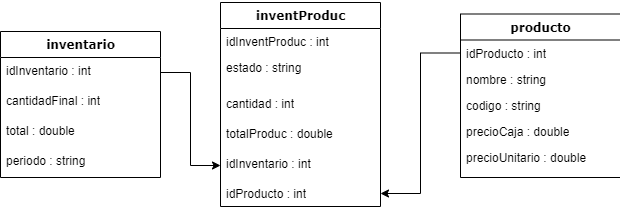

The diagram above was exported from draw.io. Its source (the exported page's mxGraphModel, read from the mxfile embedded in the PNG):
<mxGraphModel dx="1422" dy="762" grid="1" gridSize="10" guides="1" tooltips="1" connect="1" arrows="1" fold="1" page="1" pageScale="1" pageWidth="1100" pageHeight="850" background="#ffffff" math="0" shadow="0">
  <root>
    <mxCell id="0" />
    <mxCell id="1" parent="0" />
    <mxCell id="78961159f06e98e8-17" value="Inventario" style="swimlane;html=1;fontStyle=1;align=center;verticalAlign=top;childLayout=stackLayout;horizontal=1;startSize=26;horizontalStack=0;resizeParent=1;resizeLast=0;collapsible=1;marginBottom=0;swimlaneFillColor=#ffffff;rounded=0;shadow=0;comic=0;labelBackgroundColor=none;strokeWidth=1;fillColor=none;fontFamily=Verdana;fontSize=12" parent="1" vertex="1">
      <mxGeometry x="90" y="68" width="160" height="242" as="geometry" />
    </mxCell>
    <mxCell id="78961159f06e98e8-21" value="Cantidad en STOCK" style="text;html=1;strokeColor=none;fillColor=none;align=left;verticalAlign=top;spacingLeft=4;spacingRight=4;whiteSpace=wrap;overflow=hidden;rotatable=0;points=[[0,0.5],[1,0.5]];portConstraint=eastwest;" parent="78961159f06e98e8-17" vertex="1">
      <mxGeometry y="26" width="160" height="26" as="geometry" />
    </mxCell>
    <mxCell id="j8PLZqrs44Q6FLdw1CzU-5" value="Estado de mercaderia (Tira o suelto)" style="text;html=1;strokeColor=none;fillColor=none;align=left;verticalAlign=top;spacingLeft=4;spacingRight=4;whiteSpace=wrap;overflow=hidden;rotatable=0;points=[[0,0.5],[1,0.5]];portConstraint=eastwest;" vertex="1" parent="78961159f06e98e8-17">
      <mxGeometry y="52" width="160" height="36" as="geometry" />
    </mxCell>
    <mxCell id="j8PLZqrs44Q6FLdw1CzU-7" value="Cantidad Final" style="text;html=1;strokeColor=none;fillColor=none;align=left;verticalAlign=top;spacingLeft=4;spacingRight=4;whiteSpace=wrap;overflow=hidden;rotatable=0;points=[[0,0.5],[1,0.5]];portConstraint=eastwest;" vertex="1" parent="78961159f06e98e8-17">
      <mxGeometry y="88" width="160" height="30" as="geometry" />
    </mxCell>
    <mxCell id="j8PLZqrs44Q6FLdw1CzU-9" value="Soles final" style="text;html=1;strokeColor=none;fillColor=none;align=left;verticalAlign=top;spacingLeft=4;spacingRight=4;whiteSpace=wrap;overflow=hidden;rotatable=0;points=[[0,0.5],[1,0.5]];portConstraint=eastwest;" vertex="1" parent="78961159f06e98e8-17">
      <mxGeometry y="118" width="160" height="30" as="geometry" />
    </mxCell>
    <mxCell id="j8PLZqrs44Q6FLdw1CzU-10" value="Periodo" style="text;html=1;strokeColor=none;fillColor=none;align=left;verticalAlign=top;spacingLeft=4;spacingRight=4;whiteSpace=wrap;overflow=hidden;rotatable=0;points=[[0,0.5],[1,0.5]];portConstraint=eastwest;" vertex="1" parent="78961159f06e98e8-17">
      <mxGeometry y="148" width="160" height="30" as="geometry" />
    </mxCell>
    <mxCell id="78961159f06e98e8-19" value="" style="line;html=1;strokeWidth=1;fillColor=none;align=left;verticalAlign=middle;spacingTop=-1;spacingLeft=3;spacingRight=3;rotatable=0;labelPosition=right;points=[];portConstraint=eastwest;" parent="78961159f06e98e8-17" vertex="1">
      <mxGeometry y="178" width="160" height="8" as="geometry" />
    </mxCell>
    <mxCell id="78961159f06e98e8-20" value="+ generar invetario" style="text;html=1;strokeColor=none;fillColor=none;align=left;verticalAlign=top;spacingLeft=4;spacingRight=4;whiteSpace=wrap;overflow=hidden;rotatable=0;points=[[0,0.5],[1,0.5]];portConstraint=eastwest;" parent="78961159f06e98e8-17" vertex="1">
      <mxGeometry y="186" width="160" height="24" as="geometry" />
    </mxCell>
    <mxCell id="78961159f06e98e8-27" value="+ exportar reporte" style="text;html=1;strokeColor=none;fillColor=none;align=left;verticalAlign=top;spacingLeft=4;spacingRight=4;whiteSpace=wrap;overflow=hidden;rotatable=0;points=[[0,0.5],[1,0.5]];portConstraint=eastwest;" parent="78961159f06e98e8-17" vertex="1">
      <mxGeometry y="210" width="160" height="26" as="geometry" />
    </mxCell>
    <mxCell id="78961159f06e98e8-30" value="Productos" style="swimlane;html=1;fontStyle=1;align=center;verticalAlign=top;childLayout=stackLayout;horizontal=1;startSize=26;horizontalStack=0;resizeParent=1;resizeLast=0;collapsible=1;marginBottom=0;swimlaneFillColor=#ffffff;rounded=0;shadow=0;comic=0;labelBackgroundColor=none;strokeWidth=1;fillColor=none;fontFamily=Verdana;fontSize=12" parent="1" vertex="1">
      <mxGeometry x="370" y="103" width="160" height="172" as="geometry" />
    </mxCell>
    <mxCell id="j8PLZqrs44Q6FLdw1CzU-3" value="Nombre del producto" style="text;html=1;strokeColor=none;fillColor=none;align=left;verticalAlign=top;spacingLeft=4;spacingRight=4;whiteSpace=wrap;overflow=hidden;rotatable=0;points=[[0,0.5],[1,0.5]];portConstraint=eastwest;" vertex="1" parent="78961159f06e98e8-30">
      <mxGeometry y="26" width="160" height="26" as="geometry" />
    </mxCell>
    <mxCell id="j8PLZqrs44Q6FLdw1CzU-11" value="Codigo" style="text;html=1;strokeColor=none;fillColor=none;align=left;verticalAlign=top;spacingLeft=4;spacingRight=4;whiteSpace=wrap;overflow=hidden;rotatable=0;points=[[0,0.5],[1,0.5]];portConstraint=eastwest;" vertex="1" parent="78961159f06e98e8-30">
      <mxGeometry y="52" width="160" height="26" as="geometry" />
    </mxCell>
    <mxCell id="j8PLZqrs44Q6FLdw1CzU-4" value="Precio x caja" style="text;html=1;strokeColor=none;fillColor=none;align=left;verticalAlign=top;spacingLeft=4;spacingRight=4;whiteSpace=wrap;overflow=hidden;rotatable=0;points=[[0,0.5],[1,0.5]];portConstraint=eastwest;" vertex="1" parent="78961159f06e98e8-30">
      <mxGeometry y="78" width="160" height="26" as="geometry" />
    </mxCell>
    <mxCell id="78961159f06e98e8-32" value="Precio" style="text;html=1;strokeColor=none;fillColor=none;align=left;verticalAlign=top;spacingLeft=4;spacingRight=4;whiteSpace=wrap;overflow=hidden;rotatable=0;points=[[0,0.5],[1,0.5]];portConstraint=eastwest;" parent="78961159f06e98e8-30" vertex="1">
      <mxGeometry y="104" width="160" height="26" as="geometry" />
    </mxCell>
    <mxCell id="78961159f06e98e8-38" value="" style="line;html=1;strokeWidth=1;fillColor=none;align=left;verticalAlign=middle;spacingTop=-1;spacingLeft=3;spacingRight=3;rotatable=0;labelPosition=right;points=[];portConstraint=eastwest;" parent="78961159f06e98e8-30" vertex="1">
      <mxGeometry y="130" width="160" height="8" as="geometry" />
    </mxCell>
    <mxCell id="78961159f06e98e8-39" value="+ CRUD" style="text;html=1;strokeColor=none;fillColor=none;align=left;verticalAlign=top;spacingLeft=4;spacingRight=4;whiteSpace=wrap;overflow=hidden;rotatable=0;points=[[0,0.5],[1,0.5]];portConstraint=eastwest;" parent="78961159f06e98e8-30" vertex="1">
      <mxGeometry y="138" width="160" height="26" as="geometry" />
    </mxCell>
    <mxCell id="j8PLZqrs44Q6FLdw1CzU-2" value="" style="endArrow=none;html=1;" edge="1" parent="1" source="78961159f06e98e8-17" target="78961159f06e98e8-30">
      <mxGeometry width="50" height="50" relative="1" as="geometry">
        <mxPoint x="520" y="410" as="sourcePoint" />
        <mxPoint x="570" y="360" as="targetPoint" />
      </mxGeometry>
    </mxCell>
    <mxCell id="j8PLZqrs44Q6FLdw1CzU-12" value="1:*" style="edgeLabel;html=1;align=center;verticalAlign=middle;resizable=0;points=[];" vertex="1" connectable="0" parent="j8PLZqrs44Q6FLdw1CzU-2">
      <mxGeometry x="-0.19" y="-1" relative="1" as="geometry">
        <mxPoint y="-9.5" as="offset" />
      </mxGeometry>
    </mxCell>
    <mxCell id="j8PLZqrs44Q6FLdw1CzU-13" value="inventario" style="swimlane;html=1;fontStyle=1;align=center;verticalAlign=top;childLayout=stackLayout;horizontal=1;startSize=26;horizontalStack=0;resizeParent=1;resizeLast=0;collapsible=1;marginBottom=0;swimlaneFillColor=#ffffff;rounded=0;shadow=0;comic=0;labelBackgroundColor=none;strokeWidth=1;fillColor=none;fontFamily=Verdana;fontSize=12" vertex="1" parent="1">
      <mxGeometry x="90" y="379" width="160" height="146" as="geometry" />
    </mxCell>
    <mxCell id="j8PLZqrs44Q6FLdw1CzU-44" value="idInventario : int" style="text;html=1;strokeColor=none;fillColor=none;align=left;verticalAlign=top;spacingLeft=4;spacingRight=4;whiteSpace=wrap;overflow=hidden;rotatable=0;points=[[0,0.5],[1,0.5]];portConstraint=eastwest;" vertex="1" parent="j8PLZqrs44Q6FLdw1CzU-13">
      <mxGeometry y="26" width="160" height="30" as="geometry" />
    </mxCell>
    <mxCell id="j8PLZqrs44Q6FLdw1CzU-16" value="cantidadFinal : int" style="text;html=1;strokeColor=none;fillColor=none;align=left;verticalAlign=top;spacingLeft=4;spacingRight=4;whiteSpace=wrap;overflow=hidden;rotatable=0;points=[[0,0.5],[1,0.5]];portConstraint=eastwest;" vertex="1" parent="j8PLZqrs44Q6FLdw1CzU-13">
      <mxGeometry y="56" width="160" height="30" as="geometry" />
    </mxCell>
    <mxCell id="j8PLZqrs44Q6FLdw1CzU-17" value="total : double" style="text;html=1;strokeColor=none;fillColor=none;align=left;verticalAlign=top;spacingLeft=4;spacingRight=4;whiteSpace=wrap;overflow=hidden;rotatable=0;points=[[0,0.5],[1,0.5]];portConstraint=eastwest;" vertex="1" parent="j8PLZqrs44Q6FLdw1CzU-13">
      <mxGeometry y="86" width="160" height="30" as="geometry" />
    </mxCell>
    <mxCell id="j8PLZqrs44Q6FLdw1CzU-18" value="periodo : string" style="text;html=1;strokeColor=none;fillColor=none;align=left;verticalAlign=top;spacingLeft=4;spacingRight=4;whiteSpace=wrap;overflow=hidden;rotatable=0;points=[[0,0.5],[1,0.5]];portConstraint=eastwest;" vertex="1" parent="j8PLZqrs44Q6FLdw1CzU-13">
      <mxGeometry y="116" width="160" height="30" as="geometry" />
    </mxCell>
    <mxCell id="j8PLZqrs44Q6FLdw1CzU-22" value="producto" style="swimlane;html=1;fontStyle=1;align=center;verticalAlign=top;childLayout=stackLayout;horizontal=1;startSize=26;horizontalStack=0;resizeParent=1;resizeLast=0;collapsible=1;marginBottom=0;swimlaneFillColor=#ffffff;rounded=0;shadow=0;comic=0;labelBackgroundColor=none;strokeWidth=1;fillColor=none;fontFamily=Verdana;fontSize=12" vertex="1" parent="1">
      <mxGeometry x="550" y="361.5" width="160" height="163.5" as="geometry" />
    </mxCell>
    <mxCell id="j8PLZqrs44Q6FLdw1CzU-43" value="idProducto&amp;nbsp;: int" style="text;html=1;strokeColor=none;fillColor=none;align=left;verticalAlign=top;spacingLeft=4;spacingRight=4;whiteSpace=wrap;overflow=hidden;rotatable=0;points=[[0,0.5],[1,0.5]];portConstraint=eastwest;" vertex="1" parent="j8PLZqrs44Q6FLdw1CzU-22">
      <mxGeometry y="26" width="160" height="26" as="geometry" />
    </mxCell>
    <mxCell id="j8PLZqrs44Q6FLdw1CzU-23" value="nombre&amp;nbsp;: string" style="text;html=1;strokeColor=none;fillColor=none;align=left;verticalAlign=top;spacingLeft=4;spacingRight=4;whiteSpace=wrap;overflow=hidden;rotatable=0;points=[[0,0.5],[1,0.5]];portConstraint=eastwest;" vertex="1" parent="j8PLZqrs44Q6FLdw1CzU-22">
      <mxGeometry y="52" width="160" height="26" as="geometry" />
    </mxCell>
    <mxCell id="j8PLZqrs44Q6FLdw1CzU-24" value="codigo&amp;nbsp;: string" style="text;html=1;strokeColor=none;fillColor=none;align=left;verticalAlign=top;spacingLeft=4;spacingRight=4;whiteSpace=wrap;overflow=hidden;rotatable=0;points=[[0,0.5],[1,0.5]];portConstraint=eastwest;" vertex="1" parent="j8PLZqrs44Q6FLdw1CzU-22">
      <mxGeometry y="78" width="160" height="26" as="geometry" />
    </mxCell>
    <mxCell id="j8PLZqrs44Q6FLdw1CzU-25" value="precioCaja : double" style="text;html=1;strokeColor=none;fillColor=none;align=left;verticalAlign=top;spacingLeft=4;spacingRight=4;whiteSpace=wrap;overflow=hidden;rotatable=0;points=[[0,0.5],[1,0.5]];portConstraint=eastwest;" vertex="1" parent="j8PLZqrs44Q6FLdw1CzU-22">
      <mxGeometry y="104" width="160" height="26" as="geometry" />
    </mxCell>
    <mxCell id="j8PLZqrs44Q6FLdw1CzU-26" value="precioUnitario : double" style="text;html=1;strokeColor=none;fillColor=none;align=left;verticalAlign=top;spacingLeft=4;spacingRight=4;whiteSpace=wrap;overflow=hidden;rotatable=0;points=[[0,0.5],[1,0.5]];portConstraint=eastwest;" vertex="1" parent="j8PLZqrs44Q6FLdw1CzU-22">
      <mxGeometry y="130" width="160" height="26" as="geometry" />
    </mxCell>
    <mxCell id="j8PLZqrs44Q6FLdw1CzU-34" value="inventProduc" style="swimlane;html=1;fontStyle=1;align=center;verticalAlign=top;childLayout=stackLayout;horizontal=1;startSize=26;horizontalStack=0;resizeParent=1;resizeLast=0;collapsible=1;marginBottom=0;swimlaneFillColor=#ffffff;rounded=0;shadow=0;comic=0;labelBackgroundColor=none;strokeWidth=1;fillColor=none;fontFamily=Verdana;fontSize=12" vertex="1" parent="1">
      <mxGeometry x="310" y="350" width="160" height="204" as="geometry" />
    </mxCell>
    <mxCell id="j8PLZqrs44Q6FLdw1CzU-35" value="idInventProduc : int" style="text;html=1;strokeColor=none;fillColor=none;align=left;verticalAlign=top;spacingLeft=4;spacingRight=4;whiteSpace=wrap;overflow=hidden;rotatable=0;points=[[0,0.5],[1,0.5]];portConstraint=eastwest;" vertex="1" parent="j8PLZqrs44Q6FLdw1CzU-34">
      <mxGeometry y="26" width="160" height="26" as="geometry" />
    </mxCell>
    <mxCell id="j8PLZqrs44Q6FLdw1CzU-36" value="estado : string" style="text;html=1;strokeColor=none;fillColor=none;align=left;verticalAlign=top;spacingLeft=4;spacingRight=4;whiteSpace=wrap;overflow=hidden;rotatable=0;points=[[0,0.5],[1,0.5]];portConstraint=eastwest;" vertex="1" parent="j8PLZqrs44Q6FLdw1CzU-34">
      <mxGeometry y="52" width="160" height="36" as="geometry" />
    </mxCell>
    <mxCell id="j8PLZqrs44Q6FLdw1CzU-37" value="cantidad&amp;nbsp;: int" style="text;html=1;strokeColor=none;fillColor=none;align=left;verticalAlign=top;spacingLeft=4;spacingRight=4;whiteSpace=wrap;overflow=hidden;rotatable=0;points=[[0,0.5],[1,0.5]];portConstraint=eastwest;" vertex="1" parent="j8PLZqrs44Q6FLdw1CzU-34">
      <mxGeometry y="88" width="160" height="30" as="geometry" />
    </mxCell>
    <mxCell id="j8PLZqrs44Q6FLdw1CzU-38" value="totalProduc : double" style="text;html=1;strokeColor=none;fillColor=none;align=left;verticalAlign=top;spacingLeft=4;spacingRight=4;whiteSpace=wrap;overflow=hidden;rotatable=0;points=[[0,0.5],[1,0.5]];portConstraint=eastwest;" vertex="1" parent="j8PLZqrs44Q6FLdw1CzU-34">
      <mxGeometry y="118" width="160" height="30" as="geometry" />
    </mxCell>
    <mxCell id="j8PLZqrs44Q6FLdw1CzU-39" value="idInventario&amp;nbsp;: int" style="text;html=1;strokeColor=none;fillColor=none;align=left;verticalAlign=top;spacingLeft=4;spacingRight=4;whiteSpace=wrap;overflow=hidden;rotatable=0;points=[[0,0.5],[1,0.5]];portConstraint=eastwest;" vertex="1" parent="j8PLZqrs44Q6FLdw1CzU-34">
      <mxGeometry y="148" width="160" height="30" as="geometry" />
    </mxCell>
    <mxCell id="j8PLZqrs44Q6FLdw1CzU-46" value="idProducto&amp;nbsp;: int" style="text;html=1;strokeColor=none;fillColor=none;align=left;verticalAlign=top;spacingLeft=4;spacingRight=4;whiteSpace=wrap;overflow=hidden;rotatable=0;points=[[0,0.5],[1,0.5]];portConstraint=eastwest;" vertex="1" parent="j8PLZqrs44Q6FLdw1CzU-34">
      <mxGeometry y="178" width="160" height="26" as="geometry" />
    </mxCell>
    <mxCell id="j8PLZqrs44Q6FLdw1CzU-48" style="edgeStyle=orthogonalEdgeStyle;rounded=0;orthogonalLoop=1;jettySize=auto;html=1;" edge="1" parent="1" source="j8PLZqrs44Q6FLdw1CzU-44" target="j8PLZqrs44Q6FLdw1CzU-39">
      <mxGeometry relative="1" as="geometry" />
    </mxCell>
    <mxCell id="j8PLZqrs44Q6FLdw1CzU-49" style="edgeStyle=orthogonalEdgeStyle;rounded=0;orthogonalLoop=1;jettySize=auto;html=1;" edge="1" parent="1" source="j8PLZqrs44Q6FLdw1CzU-43" target="j8PLZqrs44Q6FLdw1CzU-46">
      <mxGeometry relative="1" as="geometry" />
    </mxCell>
  </root>
</mxGraphModel>